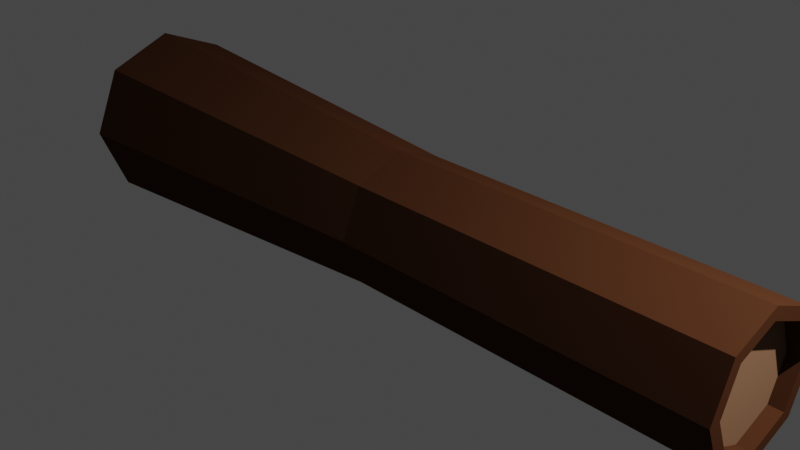 # Source: trunk.blend  (saved by Blender 2.80.75; exported with 4.5.12 LTS)
import bpy
from mathutils import Matrix  # noqa: F401  (used for matrix-valued properties, if any)

bpy.ops.wm.read_factory_settings(use_empty=True)
scene = bpy.context.scene
scene.name = 'Scene'

# ---- collections
col_collection = bpy.data.collections.new('Collection'); scene.collection.children.link(col_collection)

# ---- materials (node trees are filled in below, after node groups)
mat_trunk_outer = bpy.data.materials.new('trunk_outer')
mat_trunk_outer.use_transparent_shadow = False
mat_trunk_inner = bpy.data.materials.new('trunk_inner')
mat_trunk_inner.use_transparent_shadow = False

# ---- material node trees
mat_trunk_outer.use_nodes = True; mat_trunk_outer.node_tree.nodes.clear()
_N = mat_trunk_outer.node_tree.nodes; _L = mat_trunk_outer.node_tree.links
n0 = _N.new('ShaderNodeOutputMaterial'); n0.name = 'Material Output'; n0.location = (300, 300)
n1 = _N.new('ShaderNodeBsdfPrincipled'); n1.name = 'Principled BSDF'; n1.location = (10, 300)
n1.distribution = 'GGX'
n1.subsurface_method = 'BURLEY'
n1.inputs[0].default_value = (0.04955, 0.01851, 0.00814, 1.0)
n1.inputs[2].default_value = 1.0
n1.inputs[3].default_value = 1.45
n1.inputs[13].default_value = 0.0
n1.inputs[27].default_value = (0.0, 0.0, 0.0, 1.0)
n1.inputs[28].default_value = 1.0
_L.new(n1.outputs[0], n0.inputs[0])
n0.is_active_output = True
mat_trunk_inner.use_nodes = True; mat_trunk_inner.node_tree.nodes.clear()
_N = mat_trunk_inner.node_tree.nodes; _L = mat_trunk_inner.node_tree.links
n0 = _N.new('ShaderNodeOutputMaterial'); n0.name = 'Material Output'; n0.location = (300, 300)
n1 = _N.new('ShaderNodeBsdfPrincipled'); n1.name = 'Principled BSDF'; n1.location = (10, 300)
n1.distribution = 'GGX'
n1.subsurface_method = 'BURLEY'
n1.inputs[0].default_value = (0.196, 0.1008, 0.05594, 1.0)
n1.inputs[2].default_value = 0.7
n1.inputs[3].default_value = 1.45
n1.inputs[13].default_value = 0.0
n1.inputs[27].default_value = (0.0, 0.0, 0.0, 1.0)
n1.inputs[28].default_value = 1.0
_L.new(n1.outputs[0], n0.inputs[0])
n0.is_active_output = True

# ---- world
world_world = bpy.data.worlds.new('World'); scene.world = world_world
world_world.use_nodes = True; world_world.node_tree.nodes.clear()
_N = world_world.node_tree.nodes; _L = world_world.node_tree.links
n0 = _N.new('ShaderNodeOutputWorld'); n0.name = 'World Output'; n0.location = (300, 300)
n1 = _N.new('ShaderNodeBackground'); n1.name = 'Background'; n1.location = (10, 300)
n1.inputs[0].default_value = (0.05088, 0.05088, 0.05088, 1.0)
_L.new(n1.outputs[0], n0.inputs[0])
n0.is_active_output = True
world_world.color = (0.05088, 0.05088, 0.05088)
world_world.use_sun_shadow = False
world_world.sun_shadow_jitter_overblur = 0.0

# ---- cameras
cam_camera = bpy.data.cameras.new('Camera')
cam_camera.clip_end = 100.0
cam_camera.ortho_scale = 7.314

# ---- lights
light_light = bpy.data.lights.new('Light', 'AREA')
light_light.transmission_factor = 0.0
light_light.energy = 785.4
light_light.shadow_soft_size = 0.1
light_light.shadow_maximum_resolution = 0.006
light_light.use_absolute_resolution = True
light_light.shape = 'RECTANGLE'
light_light.size = 0.1
light_light.size_y = 0.1

# ---- meshes
me_cylinder_001 = bpy.data.meshes.new('Cylinder.001')
me_cylinder_001.from_pydata([(3.352e-07, 0.6134, -0.7549), (0.4337, 0.4337, -0.7549), (0.6134, -2.686e-08, -0.7549), (0.4337, -0.4337, -0.7549), (2.816e-07, -0.6134, -0.7549), (-0.4337, -0.4337, -0.7549), (-0.6134, 7.268e-09, -0.7549), (-0.4337, 0.4337, -0.7549), (-3.789e-07, 0.8442, 0.7533), (0.5969, 0.5969, 0.7533), (0.8442, -3.463e-08, 0.7533), (0.5969, -0.5969, 0.7533), (-4.527e-07, -0.8442, 0.7533), (-0.5969, -0.5969, 0.7533), (-0.8442, 1.234e-08, 0.7533), (-0.5969, 0.5969, 0.7533), (3.827e-09, 0.7493, -0.7836), (7.765e-08, 1.031, 0.7917), (0.5298, 0.5298, -0.7836), (0.7292, 0.7292, 0.7917), (0.7493, -3.28e-08, -0.7836), (1.031, -4.281e-08, 0.7917), (0.5298, -0.5298, -0.7836), (0.7292, -0.7292, 0.7917), (-6.168e-08, -0.7493, -0.7836), (-1.251e-08, -1.031, 0.7917), (-0.5298, -0.5298, -0.7836), (-0.7292, -0.7292, 0.7917), (-0.7493, 8.889e-09, -0.7836), (-1.031, 1.457e-08, 0.7917), (-0.5298, 0.5298, -0.7836), (-0.7292, 0.7292, 0.7917), (-0.4337, 0.4337, -0.7836), (-0.6134, 7.268e-09, -0.7836), (0.4337, 0.4337, -0.7836), (3.358e-07, 0.6134, -0.7836), (0.4337, -0.4337, -0.7836), (-0.4337, -0.4337, -0.7836), (2.822e-07, -0.6134, -0.7836), (0.6134, -2.686e-08, -0.7836), (-0.8442, 1.234e-08, 0.7917), (0.5969, -0.5969, 0.7917), (0.8442, -3.463e-08, 0.7917), (-4.535e-07, -0.8442, 0.7917), (-0.5969, -0.5969, 0.7917), (0.5969, 0.5969, 0.7917), (-3.797e-07, 0.8442, 0.7917), (-0.5969, 0.5969, 0.7917), (-9.757e-09, 0.7493, 3.069e-05), (0.5298, 0.5298, 3.069e-05), (0.7493, -3.28e-08, 3.069e-05), (0.5298, -0.5298, 3.069e-05), (-7.526e-08, -0.7493, 3.069e-05), (-0.5298, -0.5298, 3.069e-05), (-0.7493, 8.889e-09, 3.069e-05), (-0.5298, 0.5298, 3.069e-05)], [], [(0, 35, 34, 1), (1, 34, 39, 2), (2, 39, 36, 3), (3, 36, 38, 4), (4, 38, 37, 5), (5, 37, 33, 6), (6, 33, 32, 7), (7, 32, 35, 0), (0, 1, 2, 3, 4, 5, 6, 7), (9, 8, 15, 14, 13, 12, 11, 10), (48, 17, 19, 49), (49, 19, 21, 50), (50, 21, 23, 51), (51, 23, 25, 52), (52, 25, 27, 53), (53, 27, 29, 54), (19, 17, 31, 29, 40, 47, 46, 45, 42, 21), (54, 29, 31, 55), (55, 31, 17, 48), (16, 18, 20, 39, 34, 35, 32, 33, 28, 30), (40, 14, 15, 47), (46, 8, 9, 45), (28, 33, 37, 38, 36, 39, 20, 22, 24, 26), (44, 13, 14, 40), (43, 12, 13, 44), (45, 9, 10, 42), (47, 15, 8, 46), (21, 42, 41, 43, 44, 40, 29, 27, 25, 23), (41, 11, 12, 43), (42, 10, 11, 41), (30, 55, 48, 16), (28, 54, 55, 30), (26, 53, 54, 28), (24, 52, 53, 26), (22, 51, 52, 24), (20, 50, 51, 22), (18, 49, 50, 20), (16, 48, 49, 18)])
me_cylinder_001.polygons.foreach_set('material_index', [0, 0, 0, 0, 0, 0, 0, 0, 1, 1, 0, 0, 0, 0, 0, 0, 0, 0, 0, 0, 0, 0, 0, 0, 0, 0, 0, 0, 0, 0, 0, 0, 0, 0, 0, 0, 0, 0])
_uv = me_cylinder_001.uv_layers.new(name='UVMap')
_uv.uv.foreach_set('vector', [1.0, 0.5, 1.0, 0.5583, 0.875, 0.5583, 0.875, 0.5, 0.875, 0.5, 0.875, 0.5583, 0.75, 0.5583, 0.75, 0.5, 0.75, 0.5, 0.75, 0.5583, 0.625, 0.5583, 0.625, 0.5, 0.625, 0.5, 0.625, 0.5583, 0.5, 0.5583, 0.5, 0.5, 0.5, 0.5, 0.5, 0.5583, 0.375, 0.5583, 0.375, 0.5, 0.375, 0.5, 0.375, 0.5583, 0.25, 0.5583, 0.25, 0.5, 0.25, 0.5, 0.25, 0.5583, 0.125, 0.5583, 0.125, 0.5, 0.125, 0.5, 0.125, 0.5583, 0.0, 0.5583, 0.0, 0.5, 0.75, 0.49, 0.9197, 0.4197, 0.99, 0.25, 0.9197, 0.08029, 0.75, 0.01, 0.5803, 0.08029, 0.51, 0.25, 0.5803, 0.4197, 0.4197, 0.4197, 0.25, 0.49, 0.08029, 0.4197, 0.01, 0.25, 0.08029, 0.08029, 0.25, 0.01, 0.4197, 0.08029, 0.49, 0.25, 1.0, 0.75, 1.0, 1.0, 0.875, 1.0, 0.875, 0.75, 0.875, 0.75, 0.875, 1.0, 0.75, 1.0, 0.75, 0.75, 0.75, 0.75, 0.75, 1.0, 0.625, 1.0, 0.625, 0.75, 0.625, 0.75, 0.625, 1.0, 0.5, 1.0, 0.5, 0.75, 0.5, 0.75, 0.5, 1.0, 0.375, 1.0, 0.375, 0.75, 0.375, 0.75, 0.375, 1.0, 0.25, 1.0, 0.25, 0.75, 0.4197, 0.4197, 0.25, 0.49, 0.08029, 0.4197, 0.01, 0.25, 0.05354, 0.25, 0.1111, 0.3889, 0.25, 0.4465, 0.3889, 0.3889, 0.4465, 0.25, 0.49, 0.25, 0.25, 0.75, 0.25, 1.0, 0.125, 1.0, 0.125, 0.75, 0.125, 0.75, 0.125, 1.0, 0.0, 1.0, 0.0, 0.75, 0.75, 0.49, 0.9197, 0.4197, 0.99, 0.25, 0.9465, 0.25, 0.8889, 0.3889, 0.75, 0.4465, 0.6111, 0.3889, 0.5535, 0.25, 0.51, 0.25, 0.5803, 0.4197, 0.25, 0.9433, 0.25, 1.0, 0.125, 1.0, 0.125, 0.9433, 1.0, 0.9433, 1.0, 1.0, 0.875, 1.0, 0.875, 0.9433, 0.51, 0.25, 0.5535, 0.25, 0.6111, 0.1111, 0.75, 0.05354, 0.8889, 0.1111, 0.9465, 0.25, 0.99, 0.25, 0.9197, 0.08029, 0.75, 0.01, 0.5803, 0.08029, 0.375, 0.9433, 0.375, 1.0, 0.25, 1.0, 0.25, 0.9433, 0.5, 0.9433, 0.5, 1.0, 0.375, 1.0, 0.375, 0.9433, 0.875, 0.9433, 0.875, 1.0, 0.75, 1.0, 0.75, 0.9433, 0.125, 0.9433, 0.125, 1.0, 0.0, 1.0, 0.0, 0.9433, 0.49, 0.25, 0.4465, 0.25, 0.3889, 0.1111, 0.25, 0.05354, 0.1111, 0.1111, 0.05354, 0.25, 0.01, 0.25, 0.08029, 0.08029, 0.25, 0.01, 0.4197, 0.08029, 0.625, 0.9433, 0.625, 1.0, 0.5, 1.0, 0.5, 0.9433, 0.75, 0.9433, 0.75, 1.0, 0.625, 1.0, 0.625, 0.9433, 0.125, 0.5, 0.125, 0.75, 0.0, 0.75, 0.0, 0.5, 0.25, 0.5, 0.25, 0.75, 0.125, 0.75, 0.125, 0.5, 0.375, 0.5, 0.375, 0.75, 0.25, 0.75, 0.25, 0.5, 0.5, 0.5, 0.5, 0.75, 0.375, 0.75, 0.375, 0.5, 0.625, 0.5, 0.625, 0.75, 0.5, 0.75, 0.5, 0.5, 0.75, 0.5, 0.75, 0.75, 0.625, 0.75, 0.625, 0.5, 0.875, 0.5, 0.875, 0.75, 0.75, 0.75, 0.75, 0.5, 1.0, 0.5, 1.0, 0.75, 0.875, 0.75, 0.875, 0.5])
me_cylinder_001.materials.append(mat_trunk_outer)
me_cylinder_001.materials.append(mat_trunk_inner)
me_cylinder_001.use_remesh_preserve_volume = False
me_cylinder_001.use_remesh_preserve_attributes = False
me_cylinder_001.use_mirror_vertex_groups = False
me_cylinder_001.update()

# ---- objects
ob_light = bpy.data.objects.new('Light', light_light)
ob_camera = bpy.data.objects.new('Camera', cam_camera)
ob_cylinder = bpy.data.objects.new('Cylinder', me_cylinder_001)

# ---- transforms, parenting, visibility, modifiers, constraints
ob_light.location = (6.669, 1.005, 5.904)
ob_light.rotation_euler = (0.6503, 0.05522, 1.866)
ob_light.lock_rotations_4d = False
ob_light.empty_display_type = 'ARROWS'
ob_light.color = (0.0, 0.0, 0.0, 0.0)
ob_light.lineart.crease_threshold = 0.0
ob_camera.location = (7.359, -6.926, 4.958)
ob_camera.rotation_euler = (1.109, 0.0, 0.8149)
ob_camera.lock_rotations_4d = False
ob_camera.empty_display_type = 'ARROWS'
ob_camera.color = (0.0, 0.0, 0.0, 0.0)
ob_camera.display_type = 'WIRE'
ob_camera.lineart.crease_threshold = 0.0
ob_cylinder.location = (0.0, 0.0, 0.0)
ob_cylinder.rotation_euler = (-0.0, 1.571, 0.0)
ob_cylinder.scale = (1.0, 1.0, -5.241)
ob_cylinder.lineart.crease_threshold = 0.0

# ---- collection membership
col_collection.objects.link(ob_light)
col_collection.objects.link(ob_camera)
col_collection.objects.link(ob_cylinder)

# ---- scene / render settings (as saved in the file)
scene.camera = ob_camera
scene.frame_start = 1; scene.frame_end = 250; scene.frame_set(1)
scene.render.engine = 'BLENDER_EEVEE_NEXT'
scene.cycles.use_denoising = False
scene.cycles.samples = 128
scene.cycles.sampling_pattern = 'TABULATED_SOBOL'
scene.cycles.use_adaptive_sampling = False
scene.cycles.use_light_tree = False
scene.view_settings.view_transform = 'Filmic'
bpy.context.view_layer.update()
